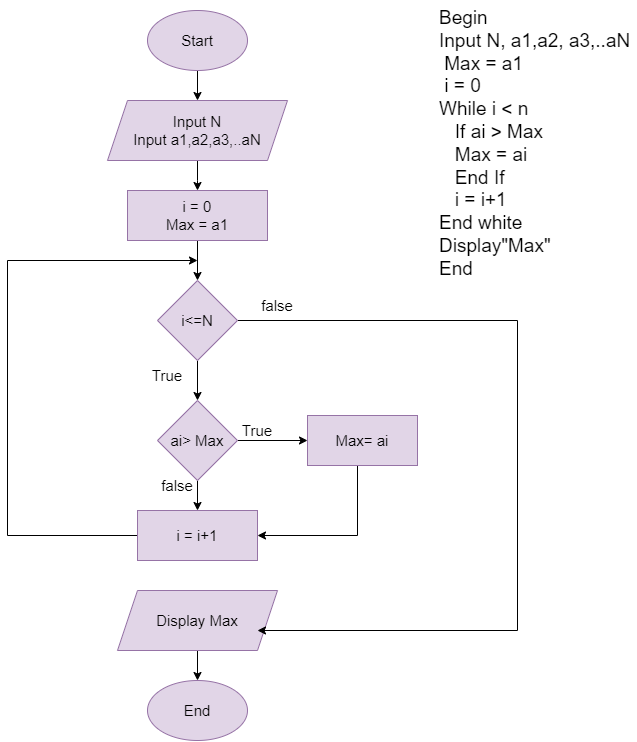

The diagram above was exported from draw.io. Its source (the exported page's mxGraphModel, read from the mxfile embedded in the PNG):
<mxGraphModel dx="1257" dy="691" grid="1" gridSize="10" guides="1" tooltips="1" connect="1" arrows="1" fold="1" page="1" pageScale="1" pageWidth="827" pageHeight="1169" math="0" shadow="0">
  <root>
    <mxCell id="WIyWlLk6GJQsqaUBKTNV-0" />
    <mxCell id="WIyWlLk6GJQsqaUBKTNV-1" parent="WIyWlLk6GJQsqaUBKTNV-0" />
    <mxCell id="AYd49hVoP7jznvTrtk47-14" value="" style="edgeStyle=orthogonalEdgeStyle;rounded=0;orthogonalLoop=1;jettySize=auto;html=1;fontSize=15;" parent="WIyWlLk6GJQsqaUBKTNV-1" source="AYd49hVoP7jznvTrtk47-10" target="AYd49hVoP7jznvTrtk47-13" edge="1">
      <mxGeometry relative="1" as="geometry" />
    </mxCell>
    <mxCell id="AYd49hVoP7jznvTrtk47-10" value="Start" style="ellipse;whiteSpace=wrap;html=1;fontSize=15;fillColor=#e1d5e7;strokeColor=#9673a6;" parent="WIyWlLk6GJQsqaUBKTNV-1" vertex="1">
      <mxGeometry x="180" y="80" width="100" height="60" as="geometry" />
    </mxCell>
    <mxCell id="AYd49hVoP7jznvTrtk47-16" value="" style="edgeStyle=orthogonalEdgeStyle;rounded=0;orthogonalLoop=1;jettySize=auto;html=1;fontSize=15;" parent="WIyWlLk6GJQsqaUBKTNV-1" source="AYd49hVoP7jznvTrtk47-13" edge="1">
      <mxGeometry relative="1" as="geometry">
        <mxPoint x="230" y="260" as="targetPoint" />
      </mxGeometry>
    </mxCell>
    <mxCell id="AYd49hVoP7jznvTrtk47-13" value="Input N&lt;br style=&quot;font-size: 15px;&quot;&gt;Input a1,a2,a3,..aN" style="shape=parallelogram;perimeter=parallelogramPerimeter;whiteSpace=wrap;html=1;fixedSize=1;fontSize=15;fillColor=#e1d5e7;strokeColor=#9673a6;" parent="WIyWlLk6GJQsqaUBKTNV-1" vertex="1">
      <mxGeometry x="140" y="170" width="180" height="60" as="geometry" />
    </mxCell>
    <mxCell id="QGW01qTzoJWGWvIYKCGk-10" value="" style="edgeStyle=orthogonalEdgeStyle;rounded=0;orthogonalLoop=1;jettySize=auto;html=1;fontSize=15;" edge="1" parent="WIyWlLk6GJQsqaUBKTNV-1" source="AYd49hVoP7jznvTrtk47-25" target="QGW01qTzoJWGWvIYKCGk-9">
      <mxGeometry relative="1" as="geometry" />
    </mxCell>
    <mxCell id="AYd49hVoP7jznvTrtk47-25" value="i = 0&lt;br style=&quot;font-size: 15px;&quot;&gt;Max = a1" style="rounded=0;whiteSpace=wrap;html=1;fontSize=15;fillColor=#e1d5e7;strokeColor=#9673a6;" parent="WIyWlLk6GJQsqaUBKTNV-1" vertex="1">
      <mxGeometry x="160" y="260" width="140" height="50" as="geometry" />
    </mxCell>
    <mxCell id="QGW01qTzoJWGWvIYKCGk-1" value="" style="edgeStyle=orthogonalEdgeStyle;rounded=0;orthogonalLoop=1;jettySize=auto;html=1;fontSize=15;" edge="1" parent="WIyWlLk6GJQsqaUBKTNV-1" source="AYd49hVoP7jznvTrtk47-27" target="QGW01qTzoJWGWvIYKCGk-0">
      <mxGeometry relative="1" as="geometry" />
    </mxCell>
    <mxCell id="QGW01qTzoJWGWvIYKCGk-16" value="" style="edgeStyle=orthogonalEdgeStyle;rounded=0;orthogonalLoop=1;jettySize=auto;html=1;fontSize=15;" edge="1" parent="WIyWlLk6GJQsqaUBKTNV-1" source="AYd49hVoP7jznvTrtk47-27" target="QGW01qTzoJWGWvIYKCGk-15">
      <mxGeometry relative="1" as="geometry" />
    </mxCell>
    <mxCell id="AYd49hVoP7jznvTrtk47-27" value="ai&amp;gt; Max" style="rhombus;whiteSpace=wrap;html=1;fontSize=15;fillColor=#e1d5e7;strokeColor=#9673a6;" parent="WIyWlLk6GJQsqaUBKTNV-1" vertex="1">
      <mxGeometry x="190" y="470" width="80" height="80" as="geometry" />
    </mxCell>
    <mxCell id="AYd49hVoP7jznvTrtk47-30" value="Begin&lt;br style=&quot;font-size: 19px;&quot;&gt;Input N, a1,a2, a3,..aN&lt;br style=&quot;font-size: 19px;&quot;&gt;&amp;nbsp;Max = a1&lt;br style=&quot;font-size: 19px;&quot;&gt;&amp;nbsp;i = 0&lt;br style=&quot;font-size: 19px;&quot;&gt;While i &amp;lt; n&lt;br style=&quot;font-size: 19px;&quot;&gt;&lt;span style=&quot;white-space: pre; font-size: 19px;&quot;&gt;   &lt;/span&gt;If ai &amp;gt; Max&lt;br style=&quot;font-size: 19px;&quot;&gt;&lt;span style=&quot;white-space: pre; font-size: 19px;&quot;&gt;   &lt;/span&gt;Max = ai&lt;br style=&quot;font-size: 19px;&quot;&gt;&lt;span style=&quot;white-space: pre; font-size: 19px;&quot;&gt;   &lt;/span&gt;End If&lt;br style=&quot;font-size: 19px;&quot;&gt;&lt;span style=&quot;white-space: pre; font-size: 19px;&quot;&gt;   &lt;/span&gt;i = i+1&lt;br style=&quot;font-size: 19px;&quot;&gt;End white&lt;br style=&quot;font-size: 19px;&quot;&gt;Display&quot;Max&quot;&lt;br style=&quot;font-size: 19px;&quot;&gt;End" style="text;html=1;strokeColor=none;fillColor=none;align=left;verticalAlign=top;whiteSpace=wrap;rounded=0;fontSize=19;" parent="WIyWlLk6GJQsqaUBKTNV-1" vertex="1">
      <mxGeometry x="470" y="70" width="199" height="310" as="geometry" />
    </mxCell>
    <mxCell id="QGW01qTzoJWGWvIYKCGk-21" style="edgeStyle=orthogonalEdgeStyle;rounded=0;orthogonalLoop=1;jettySize=auto;html=1;" edge="1" parent="WIyWlLk6GJQsqaUBKTNV-1" source="QGW01qTzoJWGWvIYKCGk-0">
      <mxGeometry relative="1" as="geometry">
        <mxPoint x="230" y="330" as="targetPoint" />
        <Array as="points">
          <mxPoint x="40" y="605" />
          <mxPoint x="40" y="330" />
        </Array>
      </mxGeometry>
    </mxCell>
    <mxCell id="QGW01qTzoJWGWvIYKCGk-0" value="i = i+1" style="rounded=0;whiteSpace=wrap;html=1;fontSize=15;fillColor=#e1d5e7;strokeColor=#9673a6;" vertex="1" parent="WIyWlLk6GJQsqaUBKTNV-1">
      <mxGeometry x="170" y="580" width="120" height="50" as="geometry" />
    </mxCell>
    <mxCell id="QGW01qTzoJWGWvIYKCGk-4" value="" style="edgeStyle=orthogonalEdgeStyle;rounded=0;orthogonalLoop=1;jettySize=auto;html=1;fontSize=15;" edge="1" parent="WIyWlLk6GJQsqaUBKTNV-1" source="QGW01qTzoJWGWvIYKCGk-2" target="QGW01qTzoJWGWvIYKCGk-3">
      <mxGeometry relative="1" as="geometry" />
    </mxCell>
    <mxCell id="QGW01qTzoJWGWvIYKCGk-2" value="Display Max" style="shape=parallelogram;perimeter=parallelogramPerimeter;whiteSpace=wrap;html=1;fixedSize=1;fontSize=15;fillColor=#e1d5e7;strokeColor=#9673a6;" vertex="1" parent="WIyWlLk6GJQsqaUBKTNV-1">
      <mxGeometry x="150" y="660" width="160" height="60" as="geometry" />
    </mxCell>
    <mxCell id="QGW01qTzoJWGWvIYKCGk-3" value="End" style="ellipse;whiteSpace=wrap;html=1;fontSize=15;fillColor=#e1d5e7;strokeColor=#9673a6;" vertex="1" parent="WIyWlLk6GJQsqaUBKTNV-1">
      <mxGeometry x="180" y="750" width="100" height="60" as="geometry" />
    </mxCell>
    <mxCell id="QGW01qTzoJWGWvIYKCGk-11" value="" style="edgeStyle=orthogonalEdgeStyle;rounded=0;orthogonalLoop=1;jettySize=auto;html=1;fontSize=15;" edge="1" parent="WIyWlLk6GJQsqaUBKTNV-1" source="QGW01qTzoJWGWvIYKCGk-9" target="AYd49hVoP7jznvTrtk47-27">
      <mxGeometry relative="1" as="geometry" />
    </mxCell>
    <mxCell id="QGW01qTzoJWGWvIYKCGk-12" style="edgeStyle=orthogonalEdgeStyle;rounded=0;orthogonalLoop=1;jettySize=auto;html=1;fontSize=15;" edge="1" parent="WIyWlLk6GJQsqaUBKTNV-1" source="QGW01qTzoJWGWvIYKCGk-9">
      <mxGeometry relative="1" as="geometry">
        <mxPoint x="290" y="700" as="targetPoint" />
        <Array as="points">
          <mxPoint x="550" y="390" />
          <mxPoint x="550" y="700" />
        </Array>
      </mxGeometry>
    </mxCell>
    <mxCell id="QGW01qTzoJWGWvIYKCGk-9" value="i&amp;lt;=N" style="rhombus;whiteSpace=wrap;html=1;fontSize=15;fillColor=#e1d5e7;strokeColor=#9673a6;" vertex="1" parent="WIyWlLk6GJQsqaUBKTNV-1">
      <mxGeometry x="190" y="350" width="80" height="80" as="geometry" />
    </mxCell>
    <mxCell id="QGW01qTzoJWGWvIYKCGk-13" value="false" style="text;html=1;strokeColor=none;fillColor=none;align=center;verticalAlign=middle;whiteSpace=wrap;rounded=0;fontSize=15;" vertex="1" parent="WIyWlLk6GJQsqaUBKTNV-1">
      <mxGeometry x="280" y="360" width="60" height="30" as="geometry" />
    </mxCell>
    <mxCell id="QGW01qTzoJWGWvIYKCGk-14" value="True" style="text;html=1;strokeColor=none;fillColor=none;align=center;verticalAlign=middle;whiteSpace=wrap;rounded=0;fontSize=15;" vertex="1" parent="WIyWlLk6GJQsqaUBKTNV-1">
      <mxGeometry x="170" y="430" width="60" height="30" as="geometry" />
    </mxCell>
    <mxCell id="QGW01qTzoJWGWvIYKCGk-17" style="edgeStyle=orthogonalEdgeStyle;rounded=0;orthogonalLoop=1;jettySize=auto;html=1;entryX=1;entryY=0.5;entryDx=0;entryDy=0;fontSize=15;" edge="1" parent="WIyWlLk6GJQsqaUBKTNV-1" source="QGW01qTzoJWGWvIYKCGk-15" target="QGW01qTzoJWGWvIYKCGk-0">
      <mxGeometry relative="1" as="geometry">
        <Array as="points">
          <mxPoint x="390" y="605" />
        </Array>
      </mxGeometry>
    </mxCell>
    <mxCell id="QGW01qTzoJWGWvIYKCGk-15" value="Max= ai" style="rounded=0;whiteSpace=wrap;html=1;fontSize=15;fillColor=#e1d5e7;strokeColor=#9673a6;" vertex="1" parent="WIyWlLk6GJQsqaUBKTNV-1">
      <mxGeometry x="340" y="485" width="110" height="50" as="geometry" />
    </mxCell>
    <mxCell id="QGW01qTzoJWGWvIYKCGk-18" value="false" style="text;html=1;strokeColor=none;fillColor=none;align=center;verticalAlign=middle;whiteSpace=wrap;rounded=0;fontSize=15;" vertex="1" parent="WIyWlLk6GJQsqaUBKTNV-1">
      <mxGeometry x="180" y="540" width="60" height="30" as="geometry" />
    </mxCell>
    <mxCell id="QGW01qTzoJWGWvIYKCGk-19" value="True" style="text;html=1;strokeColor=none;fillColor=none;align=center;verticalAlign=middle;whiteSpace=wrap;rounded=0;fontSize=15;" vertex="1" parent="WIyWlLk6GJQsqaUBKTNV-1">
      <mxGeometry x="260" y="485" width="60" height="30" as="geometry" />
    </mxCell>
  </root>
</mxGraphModel>